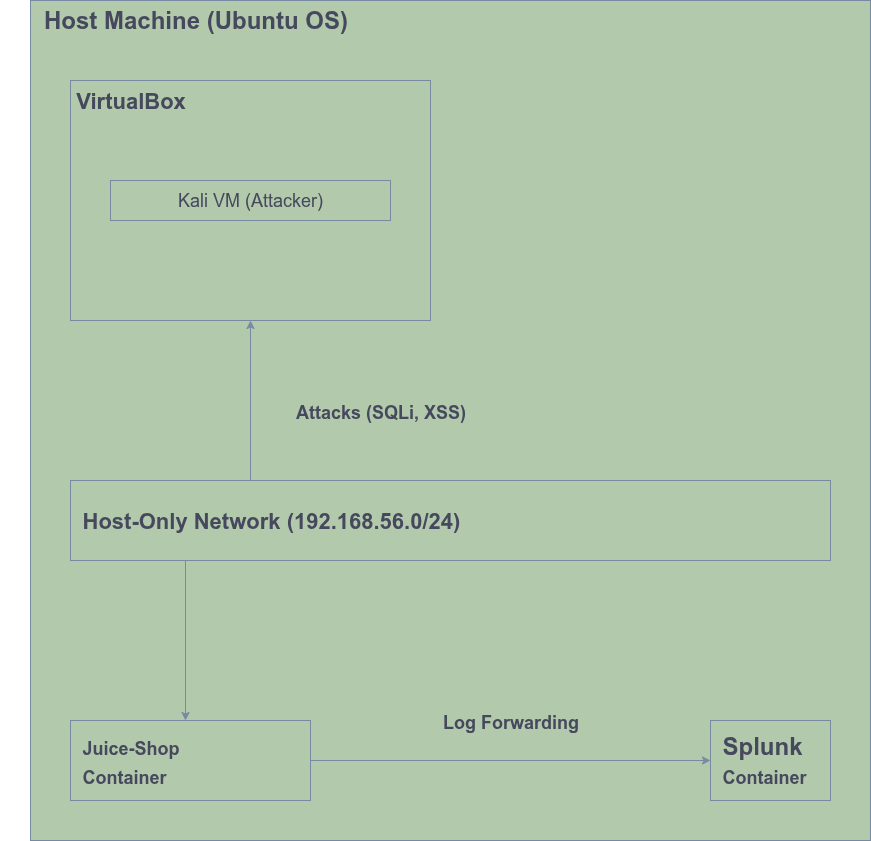

The diagram above was exported from draw.io. Its source (the exported page's mxGraphModel, read from the mxfile embedded in the PNG):
<mxGraphModel dx="2210" dy="799" grid="1" gridSize="10" guides="1" tooltips="1" connect="1" arrows="1" fold="1" page="1" pageScale="1" pageWidth="850" pageHeight="1100" math="0" shadow="0">
  <root>
    <mxCell id="0" />
    <mxCell id="1" parent="0" />
    <mxCell id="zRpQ2DhRj1RjyF4fbevQ-1" value="&lt;h4&gt;&lt;br&gt;&lt;/h4&gt;" style="whiteSpace=wrap;html=1;aspect=fixed;fillColor=#B2C9AB;fontColor=#46495D;strokeColor=#788AA3;align=left;labelBackgroundColor=none;" parent="1" vertex="1">
      <mxGeometry x="-40" y="40" width="840" height="840" as="geometry" />
    </mxCell>
    <mxCell id="zRpQ2DhRj1RjyF4fbevQ-4" value="Host Machine (Ubuntu OS)" style="text;strokeColor=none;fillColor=none;html=1;fontSize=24;fontStyle=1;verticalAlign=middle;align=center;fontColor=#46495D;" parent="1" vertex="1">
      <mxGeometry x="-70" y="40" width="390" height="40" as="geometry" />
    </mxCell>
    <mxCell id="zRpQ2DhRj1RjyF4fbevQ-7" value="" style="rounded=0;whiteSpace=wrap;html=1;strokeColor=#788AA3;fontColor=#46495D;fillColor=#B2C9AB;" parent="1" vertex="1">
      <mxGeometry y="120" width="360" height="240" as="geometry" />
    </mxCell>
    <mxCell id="zRpQ2DhRj1RjyF4fbevQ-8" value="&lt;font style=&quot;font-size: 18px;&quot;&gt;Kali VM (Attacker)&lt;/font&gt;" style="rounded=0;whiteSpace=wrap;html=1;strokeColor=#788AA3;fontColor=#46495D;fillColor=#B2C9AB;" parent="1" vertex="1">
      <mxGeometry x="40" y="220" width="280" height="40" as="geometry" />
    </mxCell>
    <mxCell id="zRpQ2DhRj1RjyF4fbevQ-10" value="&lt;font style=&quot;font-size: 22px;&quot;&gt;VirtualBox&lt;/font&gt;" style="text;strokeColor=none;fillColor=none;html=1;fontSize=24;fontStyle=1;verticalAlign=middle;align=center;fontColor=#46495D;" parent="1" vertex="1">
      <mxGeometry x="10" y="120" width="100" height="40" as="geometry" />
    </mxCell>
    <mxCell id="zRpQ2DhRj1RjyF4fbevQ-11" value="" style="rounded=0;whiteSpace=wrap;html=1;strokeColor=#788AA3;fontColor=#46495D;fillColor=#B2C9AB;" parent="1" vertex="1">
      <mxGeometry x="640" y="760" width="120" height="80" as="geometry" />
    </mxCell>
    <mxCell id="zRpQ2DhRj1RjyF4fbevQ-15" style="edgeStyle=orthogonalEdgeStyle;rounded=0;orthogonalLoop=1;jettySize=auto;html=1;entryX=0;entryY=0.5;entryDx=0;entryDy=0;strokeColor=#788AA3;fontColor=#46495D;fillColor=#B2C9AB;" parent="1" source="zRpQ2DhRj1RjyF4fbevQ-12" target="zRpQ2DhRj1RjyF4fbevQ-11" edge="1">
      <mxGeometry relative="1" as="geometry" />
    </mxCell>
    <mxCell id="zRpQ2DhRj1RjyF4fbevQ-12" value="" style="rounded=0;whiteSpace=wrap;html=1;strokeColor=#788AA3;fontColor=#46495D;fillColor=#B2C9AB;" parent="1" vertex="1">
      <mxGeometry y="760" width="240" height="80" as="geometry" />
    </mxCell>
    <mxCell id="zRpQ2DhRj1RjyF4fbevQ-13" value="&lt;font style=&quot;font-size: 24px;&quot;&gt;Splunk&lt;/font&gt;&lt;div&gt;&lt;font style=&quot;font-size: 18px;&quot;&gt;Container&lt;/font&gt;&lt;/div&gt;" style="text;strokeColor=none;fillColor=none;html=1;fontSize=24;fontStyle=1;verticalAlign=middle;align=left;fontColor=#46495D;" parent="1" vertex="1">
      <mxGeometry x="650" y="770" width="100" height="60" as="geometry" />
    </mxCell>
    <mxCell id="zRpQ2DhRj1RjyF4fbevQ-14" value="&lt;font style=&quot;font-size: 18px;&quot;&gt;Juice-Shop&lt;/font&gt;&lt;div&gt;&lt;font style=&quot;font-size: 18px;&quot;&gt;Container&lt;/font&gt;&lt;/div&gt;" style="text;strokeColor=none;fillColor=none;html=1;fontSize=24;fontStyle=1;verticalAlign=middle;align=left;fontColor=#46495D;" parent="1" vertex="1">
      <mxGeometry x="10" y="770" width="190" height="60" as="geometry" />
    </mxCell>
    <mxCell id="zRpQ2DhRj1RjyF4fbevQ-16" value="&lt;font style=&quot;font-size: 18px;&quot;&gt;Log Forwarding&lt;/font&gt;" style="text;strokeColor=none;fillColor=none;html=1;fontSize=24;fontStyle=1;verticalAlign=middle;align=center;fontColor=#46495D;" parent="1" vertex="1">
      <mxGeometry x="390" y="740" width="100" height="40" as="geometry" />
    </mxCell>
    <mxCell id="zRpQ2DhRj1RjyF4fbevQ-19" style="edgeStyle=orthogonalEdgeStyle;rounded=0;orthogonalLoop=1;jettySize=auto;html=1;exitX=0.25;exitY=0;exitDx=0;exitDy=0;entryX=0.5;entryY=1;entryDx=0;entryDy=0;strokeColor=#788AA3;fontColor=#46495D;fillColor=#B2C9AB;" parent="1" source="zRpQ2DhRj1RjyF4fbevQ-17" target="zRpQ2DhRj1RjyF4fbevQ-7" edge="1">
      <mxGeometry relative="1" as="geometry">
        <Array as="points">
          <mxPoint x="180" y="520" />
        </Array>
      </mxGeometry>
    </mxCell>
    <mxCell id="zRpQ2DhRj1RjyF4fbevQ-22" style="edgeStyle=orthogonalEdgeStyle;rounded=0;orthogonalLoop=1;jettySize=auto;html=1;exitX=0.25;exitY=1;exitDx=0;exitDy=0;entryX=0.75;entryY=0;entryDx=0;entryDy=0;strokeColor=#788AA3;fontColor=#46495D;fillColor=#B2C9AB;" parent="1" edge="1">
      <mxGeometry relative="1" as="geometry">
        <mxPoint x="125" y="600" as="sourcePoint" />
        <mxPoint x="115" y="760" as="targetPoint" />
        <Array as="points">
          <mxPoint x="115" y="600" />
        </Array>
      </mxGeometry>
    </mxCell>
    <mxCell id="zRpQ2DhRj1RjyF4fbevQ-17" value="" style="rounded=0;whiteSpace=wrap;html=1;strokeColor=#788AA3;fontColor=#46495D;fillColor=#B2C9AB;" parent="1" vertex="1">
      <mxGeometry y="520" width="760" height="80" as="geometry" />
    </mxCell>
    <mxCell id="zRpQ2DhRj1RjyF4fbevQ-18" value="&lt;font style=&quot;font-size: 22px;&quot;&gt;Host-Only Network (192.168.56.0/24)&lt;/font&gt;" style="text;strokeColor=none;fillColor=none;html=1;fontSize=24;fontStyle=1;verticalAlign=middle;align=left;fontColor=#46495D;" parent="1" vertex="1">
      <mxGeometry x="10" y="540" width="100" height="40" as="geometry" />
    </mxCell>
    <mxCell id="zRpQ2DhRj1RjyF4fbevQ-21" value="&lt;font style=&quot;font-size: 18px;&quot;&gt;Attacks (SQLi, XSS)&lt;/font&gt;" style="text;strokeColor=none;fillColor=none;html=1;fontSize=24;fontStyle=1;verticalAlign=middle;align=center;fontColor=#46495D;" parent="1" vertex="1">
      <mxGeometry x="260" y="430" width="100" height="40" as="geometry" />
    </mxCell>
  </root>
</mxGraphModel>